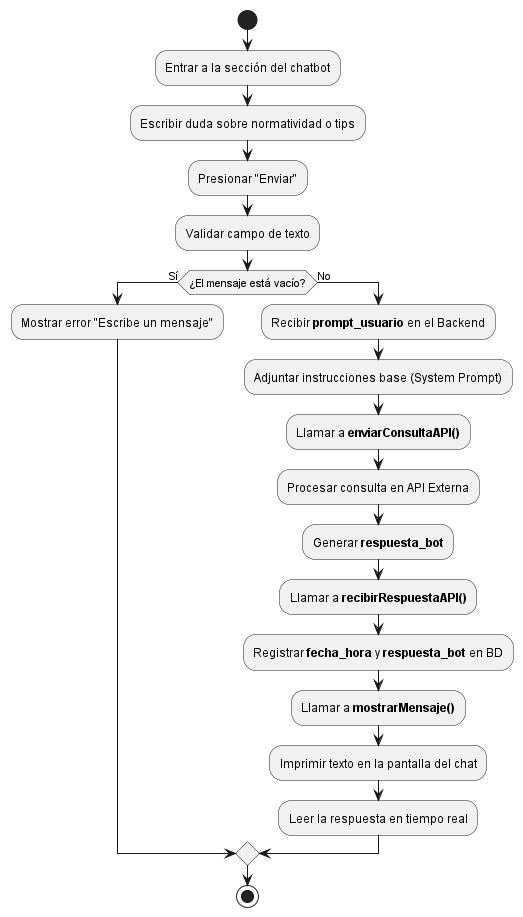

The diagram above was rendered by PlantUML. Its source (embedded in the PNG):
@startuml
start

:Entrar a la sección del chatbot;
:Escribir duda sobre normatividad o tips;
:Presionar "Enviar";

:Validar campo de texto;
if (¿El mensaje está vacío?) then (Sí)
    :Mostrar error "Escribe un mensaje";
else (No)
    :Recibir **prompt_usuario** en el Backend;
    :Adjuntar instrucciones base (System Prompt);
    :Llamar a **enviarConsultaAPI()**;
    
    :Procesar consulta en API Externa;
    :Generar **respuesta_bot**;
    
    :Llamar a **recibirRespuestaAPI()**;
    :Registrar **fecha_hora** y **respuesta_bot** en BD;
    
    :Llamar a **mostrarMensaje()**;
    :Imprimir texto en la pantalla del chat;
    :Leer la respuesta en tiempo real;
endif

stop
@enduml